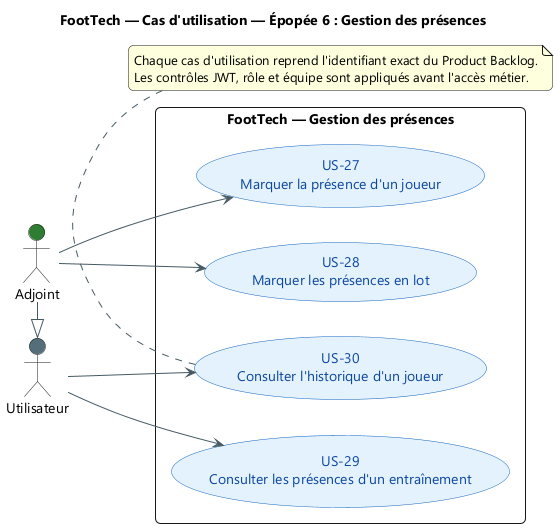

The diagram above was rendered by PlantUML. Its source (embedded in the PNG):
@startuml
title FootTech — Cas d'utilisation — Épopée 6 : Gestion des présences
skinparam backgroundColor #FFFFFF
skinparam defaultFontName "Segoe UI"
skinparam shadowing false
skinparam ArrowColor #455A64
skinparam packageStyle rectangle
skinparam roundcorner 10

left to right direction
skinparam usecase {
  BackgroundColor #E3F2FD
  BorderColor #1565C0
  FontColor #0D47A1
}
actor "Utilisateur" as USER #546E7A
actor "Adjoint" as ADJOINT #2E7D32
ADJOINT -|> USER
rectangle "FootTech — Gestion des présences" {
  usecase "US-27\nMarquer la présence d'un joueur" as US27
  usecase "US-28\nMarquer les présences en lot" as US28
  usecase "US-29\nConsulter les présences d'un entraînement" as US29
  usecase "US-30\nConsulter l'historique d'un joueur" as US30
}
ADJOINT --> US27
ADJOINT --> US28
USER --> US29
USER --> US30

note bottom
  Chaque cas d'utilisation reprend l'identifiant exact du Product Backlog.
  Les contrôles JWT, rôle et équipe sont appliqués avant l'accès métier.
end note
@enduml